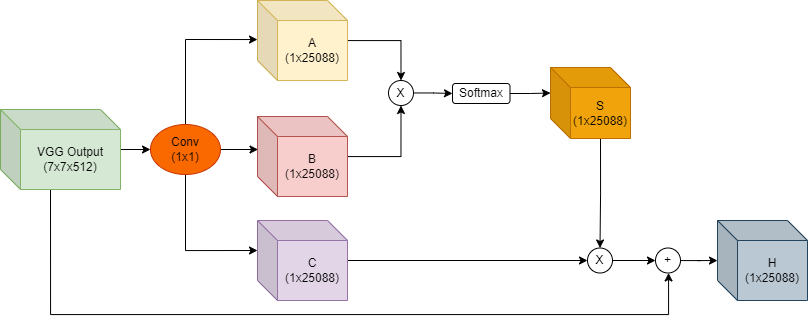

The diagram above was exported from draw.io. Its source (the exported page's mxGraphModel, read from the mxfile embedded in the PNG):
<mxGraphModel dx="1469" dy="1143" grid="1" gridSize="10" guides="1" tooltips="1" connect="1" arrows="1" fold="1" page="1" pageScale="1" pageWidth="1100" pageHeight="850" math="0" shadow="0">
  <root>
    <mxCell id="0" />
    <mxCell id="1" parent="0" />
    <mxCell id="bDFtFITl1yPkC99pS3sF-3" style="edgeStyle=orthogonalEdgeStyle;rounded=0;orthogonalLoop=1;jettySize=auto;html=1;entryX=0;entryY=0.5;entryDx=0;entryDy=0;" edge="1" parent="1" source="bDFtFITl1yPkC99pS3sF-1" target="bDFtFITl1yPkC99pS3sF-2">
      <mxGeometry relative="1" as="geometry" />
    </mxCell>
    <mxCell id="bDFtFITl1yPkC99pS3sF-26" style="edgeStyle=orthogonalEdgeStyle;rounded=0;orthogonalLoop=1;jettySize=auto;html=1;entryX=0.5;entryY=1;entryDx=0;entryDy=0;" edge="1" parent="1" target="bDFtFITl1yPkC99pS3sF-24">
      <mxGeometry relative="1" as="geometry">
        <mxPoint x="869.575" y="548.8999999999999" as="targetPoint" />
        <mxPoint x="124" y="465" as="sourcePoint" />
        <Array as="points">
          <mxPoint x="124" y="590" />
          <mxPoint x="742" y="590" />
          <mxPoint x="742" y="549" />
        </Array>
      </mxGeometry>
    </mxCell>
    <mxCell id="bDFtFITl1yPkC99pS3sF-1" value="VGG Output&lt;br&gt;(7x7x512)" style="shape=cube;whiteSpace=wrap;html=1;boundedLbl=1;backgroundOutline=1;darkOpacity=0.05;darkOpacity2=0.1;fillColor=#d5e8d4;strokeColor=#82b366;" vertex="1" parent="1">
      <mxGeometry x="74" y="385" width="120" height="80" as="geometry" />
    </mxCell>
    <mxCell id="bDFtFITl1yPkC99pS3sF-7" style="edgeStyle=orthogonalEdgeStyle;rounded=0;orthogonalLoop=1;jettySize=auto;html=1;entryX=0;entryY=0.488;entryDx=0;entryDy=0;entryPerimeter=0;exitX=0.5;exitY=0;exitDx=0;exitDy=0;" edge="1" parent="1" source="bDFtFITl1yPkC99pS3sF-2" target="bDFtFITl1yPkC99pS3sF-6">
      <mxGeometry relative="1" as="geometry" />
    </mxCell>
    <mxCell id="bDFtFITl1yPkC99pS3sF-10" style="edgeStyle=orthogonalEdgeStyle;rounded=0;orthogonalLoop=1;jettySize=auto;html=1;exitX=1;exitY=0.5;exitDx=0;exitDy=0;entryX=0.007;entryY=0.402;entryDx=0;entryDy=0;entryPerimeter=0;" edge="1" parent="1" source="bDFtFITl1yPkC99pS3sF-2" target="bDFtFITl1yPkC99pS3sF-8">
      <mxGeometry relative="1" as="geometry">
        <mxPoint x="300" y="425" as="sourcePoint" />
        <mxPoint x="310" y="440" as="targetPoint" />
      </mxGeometry>
    </mxCell>
    <mxCell id="bDFtFITl1yPkC99pS3sF-11" style="edgeStyle=orthogonalEdgeStyle;rounded=0;orthogonalLoop=1;jettySize=auto;html=1;entryX=0;entryY=0;entryDx=0;entryDy=30;entryPerimeter=0;exitX=0.5;exitY=1;exitDx=0;exitDy=0;" edge="1" parent="1" source="bDFtFITl1yPkC99pS3sF-2" target="bDFtFITl1yPkC99pS3sF-9">
      <mxGeometry relative="1" as="geometry" />
    </mxCell>
    <mxCell id="bDFtFITl1yPkC99pS3sF-2" value="Conv&lt;br&gt;(1x1)" style="ellipse;whiteSpace=wrap;html=1;fillColor=#fa6800;fontColor=#000000;strokeColor=#C73500;" vertex="1" parent="1">
      <mxGeometry x="224" y="400" width="70" height="50" as="geometry" />
    </mxCell>
    <mxCell id="bDFtFITl1yPkC99pS3sF-13" style="edgeStyle=orthogonalEdgeStyle;rounded=0;orthogonalLoop=1;jettySize=auto;html=1;entryX=0.5;entryY=0;entryDx=0;entryDy=0;" edge="1" parent="1" source="bDFtFITl1yPkC99pS3sF-6" target="bDFtFITl1yPkC99pS3sF-12">
      <mxGeometry relative="1" as="geometry" />
    </mxCell>
    <mxCell id="bDFtFITl1yPkC99pS3sF-6" value="A&lt;br&gt;(1x25088)" style="shape=cube;whiteSpace=wrap;html=1;boundedLbl=1;backgroundOutline=1;darkOpacity=0.05;darkOpacity2=0.1;fillColor=#fff2cc;strokeColor=#d6b656;" vertex="1" parent="1">
      <mxGeometry x="331" y="276" width="90" height="80" as="geometry" />
    </mxCell>
    <mxCell id="bDFtFITl1yPkC99pS3sF-14" style="edgeStyle=orthogonalEdgeStyle;rounded=0;orthogonalLoop=1;jettySize=auto;html=1;entryX=0.5;entryY=1;entryDx=0;entryDy=0;" edge="1" parent="1" source="bDFtFITl1yPkC99pS3sF-8" target="bDFtFITl1yPkC99pS3sF-12">
      <mxGeometry relative="1" as="geometry" />
    </mxCell>
    <mxCell id="bDFtFITl1yPkC99pS3sF-8" value="B&lt;br&gt;(1x25088)" style="shape=cube;whiteSpace=wrap;html=1;boundedLbl=1;backgroundOutline=1;darkOpacity=0.05;darkOpacity2=0.1;fillColor=#f8cecc;strokeColor=#b85450;" vertex="1" parent="1">
      <mxGeometry x="331" y="392" width="90" height="80" as="geometry" />
    </mxCell>
    <mxCell id="bDFtFITl1yPkC99pS3sF-16" style="edgeStyle=orthogonalEdgeStyle;rounded=0;orthogonalLoop=1;jettySize=auto;html=1;entryX=0;entryY=0.5;entryDx=0;entryDy=0;" edge="1" parent="1" source="bDFtFITl1yPkC99pS3sF-9" target="bDFtFITl1yPkC99pS3sF-15">
      <mxGeometry relative="1" as="geometry" />
    </mxCell>
    <mxCell id="bDFtFITl1yPkC99pS3sF-9" value="C&lt;br&gt;(1x25088)" style="shape=cube;whiteSpace=wrap;html=1;boundedLbl=1;backgroundOutline=1;darkOpacity=0.05;darkOpacity2=0.1;fillColor=#e1d5e7;strokeColor=#9673a6;" vertex="1" parent="1">
      <mxGeometry x="331" y="496" width="90" height="80" as="geometry" />
    </mxCell>
    <mxCell id="bDFtFITl1yPkC99pS3sF-18" style="edgeStyle=orthogonalEdgeStyle;rounded=0;orthogonalLoop=1;jettySize=auto;html=1;" edge="1" parent="1" source="bDFtFITl1yPkC99pS3sF-12" target="bDFtFITl1yPkC99pS3sF-17">
      <mxGeometry relative="1" as="geometry" />
    </mxCell>
    <mxCell id="bDFtFITl1yPkC99pS3sF-12" value="X" style="ellipse;whiteSpace=wrap;html=1;aspect=fixed;" vertex="1" parent="1">
      <mxGeometry x="462" y="356" width="25" height="25" as="geometry" />
    </mxCell>
    <mxCell id="bDFtFITl1yPkC99pS3sF-25" style="edgeStyle=orthogonalEdgeStyle;rounded=0;orthogonalLoop=1;jettySize=auto;html=1;exitX=1;exitY=0.5;exitDx=0;exitDy=0;entryX=0;entryY=0.5;entryDx=0;entryDy=0;" edge="1" parent="1" source="bDFtFITl1yPkC99pS3sF-15" target="bDFtFITl1yPkC99pS3sF-24">
      <mxGeometry relative="1" as="geometry" />
    </mxCell>
    <mxCell id="bDFtFITl1yPkC99pS3sF-15" value="X" style="ellipse;whiteSpace=wrap;html=1;aspect=fixed;" vertex="1" parent="1">
      <mxGeometry x="661" y="523.5" width="25" height="25" as="geometry" />
    </mxCell>
    <mxCell id="bDFtFITl1yPkC99pS3sF-21" style="edgeStyle=orthogonalEdgeStyle;rounded=0;orthogonalLoop=1;jettySize=auto;html=1;entryX=0;entryY=0;entryDx=0;entryDy=25.5;entryPerimeter=0;" edge="1" parent="1" source="bDFtFITl1yPkC99pS3sF-17" target="bDFtFITl1yPkC99pS3sF-20">
      <mxGeometry relative="1" as="geometry" />
    </mxCell>
    <mxCell id="bDFtFITl1yPkC99pS3sF-17" value="Softmax" style="rounded=1;whiteSpace=wrap;html=1;" vertex="1" parent="1">
      <mxGeometry x="526" y="359" width="57.5" height="20" as="geometry" />
    </mxCell>
    <mxCell id="bDFtFITl1yPkC99pS3sF-22" style="edgeStyle=orthogonalEdgeStyle;rounded=0;orthogonalLoop=1;jettySize=auto;html=1;entryX=0.5;entryY=0;entryDx=0;entryDy=0;exitX=0;exitY=0;exitDx=50;exitDy=71;exitPerimeter=0;" edge="1" parent="1" source="bDFtFITl1yPkC99pS3sF-20" target="bDFtFITl1yPkC99pS3sF-15">
      <mxGeometry relative="1" as="geometry" />
    </mxCell>
    <mxCell id="bDFtFITl1yPkC99pS3sF-20" value="S&lt;br&gt;(1x25088)" style="shape=cube;whiteSpace=wrap;html=1;boundedLbl=1;backgroundOutline=1;darkOpacity=0.05;darkOpacity2=0.1;fillColor=#f0a30a;fontColor=#000000;strokeColor=#BD7000;" vertex="1" parent="1">
      <mxGeometry x="624" y="343" width="80" height="71" as="geometry" />
    </mxCell>
    <mxCell id="bDFtFITl1yPkC99pS3sF-28" style="edgeStyle=orthogonalEdgeStyle;rounded=0;orthogonalLoop=1;jettySize=auto;html=1;" edge="1" parent="1" source="bDFtFITl1yPkC99pS3sF-24" target="bDFtFITl1yPkC99pS3sF-27">
      <mxGeometry relative="1" as="geometry" />
    </mxCell>
    <mxCell id="bDFtFITl1yPkC99pS3sF-24" value="+" style="ellipse;whiteSpace=wrap;html=1;aspect=fixed;" vertex="1" parent="1">
      <mxGeometry x="729" y="523.5" width="25" height="25" as="geometry" />
    </mxCell>
    <mxCell id="bDFtFITl1yPkC99pS3sF-27" value="H&lt;br&gt;(1x25088)" style="shape=cube;whiteSpace=wrap;html=1;boundedLbl=1;backgroundOutline=1;darkOpacity=0.05;darkOpacity2=0.1;fillColor=#bac8d3;strokeColor=#23445d;" vertex="1" parent="1">
      <mxGeometry x="791" y="496" width="90" height="80" as="geometry" />
    </mxCell>
  </root>
</mxGraphModel>